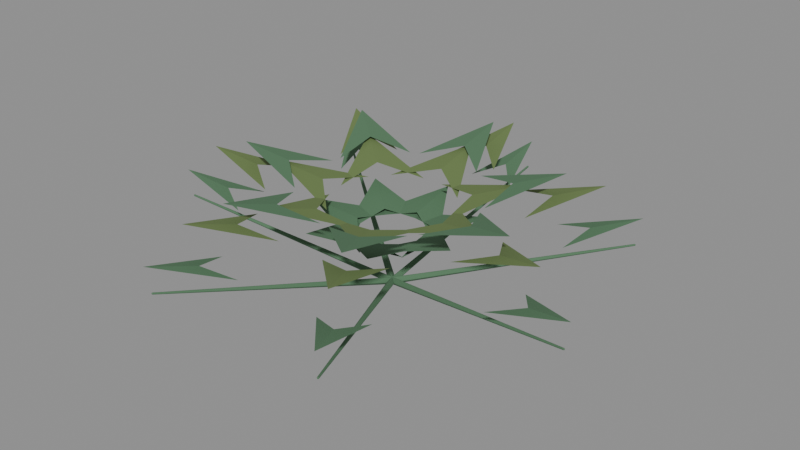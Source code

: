 # Source: fern_sculpt.blend  (saved by Blender 5.2.44; exported with 4.5.12 LTS)
import bpy
from mathutils import Matrix  # noqa: F401  (used for matrix-valued properties, if any)

bpy.ops.wm.read_factory_settings(use_empty=True)
scene = bpy.context.scene
scene.name = 'Fort_World_fern.001'

# ---- materials (node trees are filled in below, after node groups)
mat_fortart2_pine_light_001 = bpy.data.materials.new('FortArt2_pine_light.001')
mat_fortart2_pine_light_001.diffuse_color = (0.0865, 0.1878, 0.0999, 1.0)
mat_fortart2_moss_001 = bpy.data.materials.new('FortArt2_moss.001')
mat_fortart2_moss_001.diffuse_color = (0.1384, 0.2051, 0.06848, 1.0)

# ---- material node trees
mat_fortart2_pine_light_001.use_nodes = True; mat_fortart2_pine_light_001.node_tree.nodes.clear()
_N = mat_fortart2_pine_light_001.node_tree.nodes; _L = mat_fortart2_pine_light_001.node_tree.links
n0 = _N.new('ShaderNodeBsdfPrincipled'); n0.name = 'Principled BSDF'; n0.location = (-200, 100)
n0.inputs[0].default_value = (0.0865, 0.1878, 0.0999, 1.0)
n0.inputs[1].default_value = 0.08
n0.inputs[2].default_value = 0.86
n0.inputs[10].default_value = 0.005
n1 = _N.new('ShaderNodeOutputMaterial'); n1.name = 'Material Output'; n1.location = (200, 100)
_L.new(n0.outputs[0], n1.inputs[0])
n1.is_active_output = True
mat_fortart2_moss_001.use_nodes = True; mat_fortart2_moss_001.node_tree.nodes.clear()
_N = mat_fortart2_moss_001.node_tree.nodes; _L = mat_fortart2_moss_001.node_tree.links
n0 = _N.new('ShaderNodeBsdfPrincipled'); n0.name = 'Principled BSDF'; n0.location = (-200, 100)
n0.inputs[0].default_value = (0.1384, 0.2051, 0.06848, 1.0)
n0.inputs[1].default_value = 0.08
n0.inputs[2].default_value = 0.86
n0.inputs[10].default_value = 0.005
n1 = _N.new('ShaderNodeOutputMaterial'); n1.name = 'Material Output'; n1.location = (200, 100)
_L.new(n0.outputs[0], n1.inputs[0])
n1.is_active_output = True

# ---- meshes
me_cone_579 = bpy.data.meshes.new('Cone.579')
me_cone_579.from_pydata([(0.0, 0.012, -0.3354), (0.0, 0.004, 0.3354), (0.012, 0.0, -0.3354), (0.004, 0.0, 0.3354), (0.0, -0.012, -0.3354), (0.0, -0.004, 0.3354), (-0.012, 0.0, -0.3354), (-0.004, 0.0, 0.3354)], [], [(0, 1, 3, 2), (2, 3, 5, 4), (3, 1, 7, 5), (4, 5, 7, 6), (6, 7, 1, 0), (0, 2, 4, 6)])
_uv = me_cone_579.uv_layers.new(name='UVMap')
_uv.uv.foreach_set('vector', [1.0, 0.5, 1.0, 1.0, 0.75, 1.0, 0.75, 0.5, 0.75, 0.5, 0.75, 1.0, 0.5, 1.0, 0.5, 0.5, 0.49, 0.25, 0.25, 0.49, 0.01, 0.25, 0.25, 0.01, 0.5, 0.5, 0.5, 1.0, 0.25, 1.0, 0.25, 0.5, 0.25, 0.5, 0.25, 1.0, 0.0, 1.0, 0.0, 0.5, 0.75, 0.49, 0.99, 0.25, 0.75, 0.01, 0.51, 0.25])
me_cone_579.materials.append(mat_fortart2_pine_light_001)
me_cone_579.update()
me_fernleaf_210 = bpy.data.meshes.new('FernLeaf.210')
me_fernleaf_210.from_pydata([(0.0, 0.1067, 0.23), (-0.1338, 0.02667, 0.205), (0.0, 0.2467, 0.26)], [], [(0, 1, 2)])
me_fernleaf_210.materials.append(mat_fortart2_pine_light_001)
me_fernleaf_210.update()
me_fernleaf_211 = bpy.data.meshes.new('FernLeaf.211')
me_fernleaf_211.from_pydata([(0.0, 0.1067, 0.23), (0.1338, 0.02667, 0.205), (0.0, 0.2467, 0.26)], [], [(0, 1, 2)])
me_fernleaf_211.materials.append(mat_fortart2_pine_light_001)
me_fernleaf_211.update()
me_fernleaf_212 = bpy.data.meshes.new('FernLeaf.212')
me_fernleaf_212.from_pydata([(0.0, 0.2133, 0.3252), (-0.1175, 0.1333, 0.3002), (0.0, 0.3533, 0.3552)], [], [(0, 1, 2)])
me_fernleaf_212.materials.append(mat_fortart2_moss_001)
me_fernleaf_212.update()
me_fernleaf_213 = bpy.data.meshes.new('FernLeaf.213')
me_fernleaf_213.from_pydata([(0.0, 0.2133, 0.3252), (0.1175, 0.1333, 0.3002), (0.0, 0.3533, 0.3552)], [], [(0, 1, 2)])
me_fernleaf_213.materials.append(mat_fortart2_moss_001)
me_fernleaf_213.update()
me_fernleaf_214 = bpy.data.meshes.new('FernLeaf.214')
me_fernleaf_214.from_pydata([(0.0, 0.32, 0.36), (-0.1013, 0.24, 0.335), (0.0, 0.46, 0.39)], [], [(0, 1, 2)])
me_fernleaf_214.materials.append(mat_fortart2_pine_light_001)
me_fernleaf_214.update()
me_fernleaf_215 = bpy.data.meshes.new('FernLeaf.215')
me_fernleaf_215.from_pydata([(0.0, 0.32, 0.36), (0.1013, 0.24, 0.335), (0.0, 0.46, 0.39)], [], [(0, 1, 2)])
me_fernleaf_215.materials.append(mat_fortart2_pine_light_001)
me_fernleaf_215.update()
me_fernleaf_216 = bpy.data.meshes.new('FernLeaf.216')
me_fernleaf_216.from_pydata([(0.0, 0.4267, 0.3252), (-0.085, 0.3467, 0.3002), (0.0, 0.5667, 0.3552)], [], [(0, 1, 2)])
me_fernleaf_216.materials.append(mat_fortart2_moss_001)
me_fernleaf_216.update()
me_fernleaf_217 = bpy.data.meshes.new('FernLeaf.217')
me_fernleaf_217.from_pydata([(0.0, 0.4267, 0.3252), (0.085, 0.3467, 0.3002), (0.0, 0.5667, 0.3552)], [], [(0, 1, 2)])
me_fernleaf_217.materials.append(mat_fortart2_moss_001)
me_fernleaf_217.update()
me_fernleaf_218 = bpy.data.meshes.new('FernLeaf.218')
me_fernleaf_218.from_pydata([(0.0, 0.5333, 0.23), (-0.06875, 0.4533, 0.205), (0.0, 0.6733, 0.26)], [], [(0, 1, 2)])
me_fernleaf_218.materials.append(mat_fortart2_pine_light_001)
me_fernleaf_218.update()
me_fernleaf_219 = bpy.data.meshes.new('FernLeaf.219')
me_fernleaf_219.from_pydata([(0.0, 0.5333, 0.23), (0.06875, 0.4533, 0.205), (0.0, 0.6733, 0.26)], [], [(0, 1, 2)])
me_fernleaf_219.materials.append(mat_fortart2_pine_light_001)
me_fernleaf_219.update()
me_cone_580 = bpy.data.meshes.new('Cone.580')
me_cone_580.from_pydata([(0.0, 0.012, -0.3354), (0.0, 0.004, 0.3354), (0.012, 0.0, -0.3354), (0.004, 0.0, 0.3354), (0.0, -0.012, -0.3354), (0.0, -0.004, 0.3354), (-0.012, 0.0, -0.3354), (-0.004, 0.0, 0.3354)], [], [(0, 1, 3, 2), (2, 3, 5, 4), (3, 1, 7, 5), (4, 5, 7, 6), (6, 7, 1, 0), (0, 2, 4, 6)])
_uv = me_cone_580.uv_layers.new(name='UVMap')
_uv.uv.foreach_set('vector', [1.0, 0.5, 1.0, 1.0, 0.75, 1.0, 0.75, 0.5, 0.75, 0.5, 0.75, 1.0, 0.5, 1.0, 0.5, 0.5, 0.49, 0.25, 0.25, 0.49, 0.01, 0.25, 0.25, 0.01, 0.5, 0.5, 0.5, 1.0, 0.25, 1.0, 0.25, 0.5, 0.25, 0.5, 0.25, 1.0, 0.0, 1.0, 0.0, 0.5, 0.75, 0.49, 0.99, 0.25, 0.75, 0.01, 0.51, 0.25])
me_cone_580.materials.append(mat_fortart2_pine_light_001)
me_cone_580.update()
me_fernleaf_220 = bpy.data.meshes.new('FernLeaf.220')
me_fernleaf_220.from_pydata([(0.0834, 0.06651, 0.23), (-0.06254, 0.1212, 0.205), (0.1929, 0.1538, 0.26)], [], [(0, 1, 2)])
me_fernleaf_220.materials.append(mat_fortart2_pine_light_001)
me_fernleaf_220.update()
me_fernleaf_221 = bpy.data.meshes.new('FernLeaf.221')
me_fernleaf_221.from_pydata([(0.0834, 0.06651, 0.23), (0.1042, -0.08794, 0.205), (0.1929, 0.1538, 0.26)], [], [(0, 1, 2)])
me_fernleaf_221.materials.append(mat_fortart2_pine_light_001)
me_fernleaf_221.update()
me_fernleaf_222 = bpy.data.meshes.new('FernLeaf.222')
me_fernleaf_222.from_pydata([(0.1668, 0.133, 0.3252), (0.03098, 0.175, 0.3002), (0.2762, 0.2203, 0.3552)], [], [(0, 1, 2)])
me_fernleaf_222.materials.append(mat_fortart2_moss_001)
me_fernleaf_222.update()
me_fernleaf_223 = bpy.data.meshes.new('FernLeaf.223')
me_fernleaf_223.from_pydata([(0.1668, 0.133, 0.3252), (0.1775, -0.008733, 0.3002), (0.2762, 0.2203, 0.3552)], [], [(0, 1, 2)])
me_fernleaf_223.materials.append(mat_fortart2_moss_001)
me_fernleaf_223.update()
me_fernleaf_224 = bpy.data.meshes.new('FernLeaf.224')
me_fernleaf_224.from_pydata([(0.2502, 0.1995, 0.36), (0.1245, 0.2288, 0.335), (0.3596, 0.2868, 0.39)], [], [(0, 1, 2)])
me_fernleaf_224.materials.append(mat_fortart2_pine_light_001)
me_fernleaf_224.update()
me_fernleaf_225 = bpy.data.meshes.new('FernLeaf.225')
me_fernleaf_225.from_pydata([(0.2502, 0.1995, 0.36), (0.2508, 0.07048, 0.335), (0.3596, 0.2868, 0.39)], [], [(0, 1, 2)])
me_fernleaf_225.materials.append(mat_fortart2_pine_light_001)
me_fernleaf_225.update()
me_fernleaf_226 = bpy.data.meshes.new('FernLeaf.226')
me_fernleaf_226.from_pydata([(0.3336, 0.266, 0.3252), (0.218, 0.2826, 0.3002), (0.443, 0.3533, 0.3552)], [], [(0, 1, 2)])
me_fernleaf_226.materials.append(mat_fortart2_moss_001)
me_fernleaf_226.update()
me_fernleaf_227 = bpy.data.meshes.new('FernLeaf.227')
me_fernleaf_227.from_pydata([(0.3336, 0.266, 0.3252), (0.324, 0.1497, 0.3002), (0.443, 0.3533, 0.3552)], [], [(0, 1, 2)])
me_fernleaf_227.materials.append(mat_fortart2_moss_001)
me_fernleaf_227.update()
me_fernleaf_228 = bpy.data.meshes.new('FernLeaf.228')
me_fernleaf_228.from_pydata([(0.417, 0.3325, 0.23), (0.3116, 0.3364, 0.205), (0.5264, 0.4198, 0.26)], [], [(0, 1, 2)])
me_fernleaf_228.materials.append(mat_fortart2_pine_light_001)
me_fernleaf_228.update()
me_fernleaf_229 = bpy.data.meshes.new('FernLeaf.229')
me_fernleaf_229.from_pydata([(0.417, 0.3325, 0.23), (0.3973, 0.2289, 0.205), (0.5264, 0.4198, 0.26)], [], [(0, 1, 2)])
me_fernleaf_229.materials.append(mat_fortart2_pine_light_001)
me_fernleaf_229.update()
me_cone_581 = bpy.data.meshes.new('Cone.581')
me_cone_581.from_pydata([(0.0, 0.012, -0.3354), (0.0, 0.004, 0.3354), (0.012, 0.0, -0.3354), (0.004, 0.0, 0.3354), (0.0, -0.012, -0.3354), (0.0, -0.004, 0.3354), (-0.012, 0.0, -0.3354), (-0.004, 0.0, 0.3354)], [], [(0, 1, 3, 2), (2, 3, 5, 4), (3, 1, 7, 5), (4, 5, 7, 6), (6, 7, 1, 0), (0, 2, 4, 6)])
_uv = me_cone_581.uv_layers.new(name='UVMap')
_uv.uv.foreach_set('vector', [1.0, 0.5, 1.0, 1.0, 0.75, 1.0, 0.75, 0.5, 0.75, 0.5, 0.75, 1.0, 0.5, 1.0, 0.5, 0.5, 0.49, 0.25, 0.25, 0.49, 0.01, 0.25, 0.25, 0.01, 0.5, 0.5, 0.5, 1.0, 0.25, 1.0, 0.25, 0.5, 0.25, 0.5, 0.25, 1.0, 0.0, 1.0, 0.0, 0.5, 0.75, 0.49, 0.99, 0.25, 0.75, 0.01, 0.51, 0.25])
me_cone_581.materials.append(mat_fortart2_pine_light_001)
me_cone_581.update()
me_fernleaf_230 = bpy.data.meshes.new('FernLeaf.230')
me_fernleaf_230.from_pydata([(0.104, -0.02374, 0.23), (0.05576, 0.1245, 0.205), (0.2405, -0.05489, 0.26)], [], [(0, 1, 2)])
me_fernleaf_230.materials.append(mat_fortart2_pine_light_001)
me_fernleaf_230.update()
me_fernleaf_231 = bpy.data.meshes.new('FernLeaf.231')
me_fernleaf_231.from_pydata([(0.104, -0.02374, 0.23), (-0.003764, -0.1363, 0.205), (0.2405, -0.05489, 0.26)], [], [(0, 1, 2)])
me_fernleaf_231.materials.append(mat_fortart2_pine_light_001)
me_fernleaf_231.update()
me_fernleaf_232 = bpy.data.meshes.new('FernLeaf.232')
me_fernleaf_232.from_pydata([(0.208, -0.04747, 0.3252), (0.1561, 0.08488, 0.3002), (0.3445, -0.07862, 0.3552)], [], [(0, 1, 2)])
me_fernleaf_232.materials.append(mat_fortart2_moss_001)
me_fernleaf_232.update()
me_fernleaf_233 = bpy.data.meshes.new('FernLeaf.233')
me_fernleaf_233.from_pydata([(0.208, -0.04747, 0.3252), (0.1038, -0.1442, 0.3002), (0.3445, -0.07862, 0.3552)], [], [(0, 1, 2)])
me_fernleaf_233.materials.append(mat_fortart2_moss_001)
me_fernleaf_233.update()
me_fernleaf_234 = bpy.data.meshes.new('FernLeaf.234')
me_fernleaf_234.from_pydata([(0.312, -0.07121, 0.36), (0.2565, 0.04531, 0.335), (0.4485, -0.1024, 0.39)], [], [(0, 1, 2)])
me_fernleaf_234.materials.append(mat_fortart2_pine_light_001)
me_fernleaf_234.update()
me_fernleaf_235 = bpy.data.meshes.new('FernLeaf.235')
me_fernleaf_235.from_pydata([(0.312, -0.07121, 0.36), (0.2115, -0.1521, 0.335), (0.4485, -0.1024, 0.39)], [], [(0, 1, 2)])
me_fernleaf_235.materials.append(mat_fortart2_pine_light_001)
me_fernleaf_235.update()
me_fernleaf_236 = bpy.data.meshes.new('FernLeaf.236')
me_fernleaf_236.from_pydata([(0.416, -0.09494, 0.3252), (0.3569, 0.005728, 0.3002), (0.5525, -0.1261, 0.3552)], [], [(0, 1, 2)])
me_fernleaf_236.materials.append(mat_fortart2_moss_001)
me_fernleaf_236.update()
me_fernleaf_237 = bpy.data.meshes.new('FernLeaf.237')
me_fernleaf_237.from_pydata([(0.416, -0.09494, 0.3252), (0.3191, -0.16, 0.3002), (0.5525, -0.1261, 0.3552)], [], [(0, 1, 2)])
me_fernleaf_237.materials.append(mat_fortart2_moss_001)
me_fernleaf_237.update()
me_fernleaf_238 = bpy.data.meshes.new('FernLeaf.238')
me_fernleaf_238.from_pydata([(0.52, -0.1187, 0.23), (0.4573, -0.03385, 0.205), (0.6565, -0.1498, 0.26)], [], [(0, 1, 2)])
me_fernleaf_238.materials.append(mat_fortart2_pine_light_001)
me_fernleaf_238.update()
me_fernleaf_239 = bpy.data.meshes.new('FernLeaf.239')
me_fernleaf_239.from_pydata([(0.52, -0.1187, 0.23), (0.4267, -0.1679, 0.205), (0.6565, -0.1498, 0.26)], [], [(0, 1, 2)])
me_fernleaf_239.materials.append(mat_fortart2_pine_light_001)
me_fernleaf_239.update()
me_cone_582 = bpy.data.meshes.new('Cone.582')
me_cone_582.from_pydata([(0.0, 0.012, -0.3354), (0.0, 0.004, 0.3354), (0.012, 0.0, -0.3354), (0.004, 0.0, 0.3354), (0.0, -0.012, -0.3354), (0.0, -0.004, 0.3354), (-0.012, 0.0, -0.3354), (-0.004, 0.0, 0.3354)], [], [(0, 1, 3, 2), (2, 3, 5, 4), (3, 1, 7, 5), (4, 5, 7, 6), (6, 7, 1, 0), (0, 2, 4, 6)])
_uv = me_cone_582.uv_layers.new(name='UVMap')
_uv.uv.foreach_set('vector', [1.0, 0.5, 1.0, 1.0, 0.75, 1.0, 0.75, 0.5, 0.75, 0.5, 0.75, 1.0, 0.5, 1.0, 0.5, 0.5, 0.49, 0.25, 0.25, 0.49, 0.01, 0.25, 0.25, 0.01, 0.5, 0.5, 0.5, 1.0, 0.25, 1.0, 0.25, 0.5, 0.25, 0.5, 0.25, 1.0, 0.0, 1.0, 0.0, 0.5, 0.75, 0.49, 0.99, 0.25, 0.75, 0.01, 0.51, 0.25])
me_cone_582.materials.append(mat_fortart2_pine_light_001)
me_cone_582.update()
me_fernleaf_240 = bpy.data.meshes.new('FernLeaf.240')
me_fernleaf_240.from_pydata([(0.04628, -0.0961, 0.23), (0.1321, 0.03401, 0.205), (0.107, -0.2222, 0.26)], [], [(0, 1, 2)])
me_fernleaf_240.materials.append(mat_fortart2_pine_light_001)
me_fernleaf_240.update()
me_fernleaf_241 = bpy.data.meshes.new('FernLeaf.241')
me_fernleaf_241.from_pydata([(0.04628, -0.0961, 0.23), (-0.1089, -0.08206, 0.205), (0.107, -0.2222, 0.26)], [], [(0, 1, 2)])
me_fernleaf_241.materials.append(mat_fortart2_pine_light_001)
me_fernleaf_241.update()
me_fernleaf_242 = bpy.data.meshes.new('FernLeaf.242')
me_fernleaf_242.from_pydata([(0.09256, -0.1922, 0.3252), (0.1637, -0.06915, 0.3002), (0.1533, -0.3183, 0.3552)], [], [(0, 1, 2)])
me_fernleaf_242.materials.append(mat_fortart2_moss_001)
me_fernleaf_242.update()
me_fernleaf_243 = bpy.data.meshes.new('FernLeaf.243')
me_fernleaf_243.from_pydata([(0.09256, -0.1922, 0.3252), (-0.04801, -0.1711, 0.3002), (0.1533, -0.3183, 0.3552)], [], [(0, 1, 2)])
me_fernleaf_243.materials.append(mat_fortart2_moss_001)
me_fernleaf_243.update()
me_fernleaf_244 = bpy.data.meshes.new('FernLeaf.244')
me_fernleaf_244.from_pydata([(0.1388, -0.2883, 0.36), (0.1954, -0.1723, 0.335), (0.1996, -0.4144, 0.39)], [], [(0, 1, 2)])
me_fernleaf_244.materials.append(mat_fortart2_pine_light_001)
me_fernleaf_244.update()
me_fernleaf_245 = bpy.data.meshes.new('FernLeaf.245')
me_fernleaf_245.from_pydata([(0.1388, -0.2883, 0.36), (0.01291, -0.2602, 0.335), (0.1996, -0.4144, 0.39)], [], [(0, 1, 2)])
me_fernleaf_245.materials.append(mat_fortart2_pine_light_001)
me_fernleaf_245.update()
me_fernleaf_246 = bpy.data.meshes.new('FernLeaf.246')
me_fernleaf_246.from_pydata([(0.1851, -0.3844, 0.3252), (0.227, -0.2755, 0.3002), (0.2459, -0.5105, 0.3552)], [], [(0, 1, 2)])
me_fernleaf_246.materials.append(mat_fortart2_moss_001)
me_fernleaf_246.update()
me_fernleaf_247 = bpy.data.meshes.new('FernLeaf.247')
me_fernleaf_247.from_pydata([(0.1851, -0.3844, 0.3252), (0.07383, -0.3492, 0.3002), (0.2459, -0.5105, 0.3552)], [], [(0, 1, 2)])
me_fernleaf_247.materials.append(mat_fortart2_moss_001)
me_fernleaf_247.update()
me_fernleaf_248 = bpy.data.meshes.new('FernLeaf.248')
me_fernleaf_248.from_pydata([(0.2314, -0.4805, 0.23), (0.2586, -0.3786, 0.205), (0.2921, -0.6067, 0.26)], [], [(0, 1, 2)])
me_fernleaf_248.materials.append(mat_fortart2_pine_light_001)
me_fernleaf_248.update()
me_fernleaf_249 = bpy.data.meshes.new('FernLeaf.249')
me_fernleaf_249.from_pydata([(0.2314, -0.4805, 0.23), (0.1348, -0.4383, 0.205), (0.2921, -0.6067, 0.26)], [], [(0, 1, 2)])
me_fernleaf_249.materials.append(mat_fortart2_pine_light_001)
me_fernleaf_249.update()
me_cone_583 = bpy.data.meshes.new('Cone.583')
me_cone_583.from_pydata([(0.0, 0.012, -0.3354), (0.0, 0.004, 0.3354), (0.012, 0.0, -0.3354), (0.004, 0.0, 0.3354), (0.0, -0.012, -0.3354), (0.0, -0.004, 0.3354), (-0.012, 0.0, -0.3354), (-0.004, 0.0, 0.3354)], [], [(0, 1, 3, 2), (2, 3, 5, 4), (3, 1, 7, 5), (4, 5, 7, 6), (6, 7, 1, 0), (0, 2, 4, 6)])
_uv = me_cone_583.uv_layers.new(name='UVMap')
_uv.uv.foreach_set('vector', [1.0, 0.5, 1.0, 1.0, 0.75, 1.0, 0.75, 0.5, 0.75, 0.5, 0.75, 1.0, 0.5, 1.0, 0.5, 0.5, 0.49, 0.25, 0.25, 0.49, 0.01, 0.25, 0.25, 0.01, 0.5, 0.5, 0.5, 1.0, 0.25, 1.0, 0.25, 0.5, 0.25, 0.5, 0.25, 1.0, 0.0, 1.0, 0.0, 0.5, 0.75, 0.49, 0.99, 0.25, 0.75, 0.01, 0.51, 0.25])
me_cone_583.materials.append(mat_fortart2_pine_light_001)
me_cone_583.update()
me_fernleaf_250 = bpy.data.meshes.new('FernLeaf.250')
me_fernleaf_250.from_pydata([(-0.04628, -0.0961, 0.23), (0.1089, -0.08206, 0.205), (-0.107, -0.2222, 0.26)], [], [(0, 1, 2)])
me_fernleaf_250.materials.append(mat_fortart2_pine_light_001)
me_fernleaf_250.update()
me_fernleaf_251 = bpy.data.meshes.new('FernLeaf.251')
me_fernleaf_251.from_pydata([(-0.04628, -0.0961, 0.23), (-0.1321, 0.03401, 0.205), (-0.107, -0.2222, 0.26)], [], [(0, 1, 2)])
me_fernleaf_251.materials.append(mat_fortart2_pine_light_001)
me_fernleaf_251.update()
me_fernleaf_252 = bpy.data.meshes.new('FernLeaf.252')
me_fernleaf_252.from_pydata([(-0.09256, -0.1922, 0.3252), (0.04801, -0.1711, 0.3002), (-0.1533, -0.3183, 0.3552)], [], [(0, 1, 2)])
me_fernleaf_252.materials.append(mat_fortart2_moss_001)
me_fernleaf_252.update()
me_fernleaf_253 = bpy.data.meshes.new('FernLeaf.253')
me_fernleaf_253.from_pydata([(-0.09256, -0.1922, 0.3252), (-0.1637, -0.06915, 0.3002), (-0.1533, -0.3183, 0.3552)], [], [(0, 1, 2)])
me_fernleaf_253.materials.append(mat_fortart2_moss_001)
me_fernleaf_253.update()
me_fernleaf_254 = bpy.data.meshes.new('FernLeaf.254')
me_fernleaf_254.from_pydata([(-0.1388, -0.2883, 0.36), (-0.01291, -0.2602, 0.335), (-0.1996, -0.4144, 0.39)], [], [(0, 1, 2)])
me_fernleaf_254.materials.append(mat_fortart2_pine_light_001)
me_fernleaf_254.update()
me_fernleaf_255 = bpy.data.meshes.new('FernLeaf.255')
me_fernleaf_255.from_pydata([(-0.1388, -0.2883, 0.36), (-0.1954, -0.1723, 0.335), (-0.1996, -0.4144, 0.39)], [], [(0, 1, 2)])
me_fernleaf_255.materials.append(mat_fortart2_pine_light_001)
me_fernleaf_255.update()
me_fernleaf_256 = bpy.data.meshes.new('FernLeaf.256')
me_fernleaf_256.from_pydata([(-0.1851, -0.3844, 0.3252), (-0.07383, -0.3492, 0.3002), (-0.2459, -0.5105, 0.3552)], [], [(0, 1, 2)])
me_fernleaf_256.materials.append(mat_fortart2_moss_001)
me_fernleaf_256.update()
me_fernleaf_257 = bpy.data.meshes.new('FernLeaf.257')
me_fernleaf_257.from_pydata([(-0.1851, -0.3844, 0.3252), (-0.227, -0.2755, 0.3002), (-0.2459, -0.5105, 0.3552)], [], [(0, 1, 2)])
me_fernleaf_257.materials.append(mat_fortart2_moss_001)
me_fernleaf_257.update()
me_fernleaf_258 = bpy.data.meshes.new('FernLeaf.258')
me_fernleaf_258.from_pydata([(-0.2314, -0.4805, 0.23), (-0.1348, -0.4383, 0.205), (-0.2921, -0.6067, 0.26)], [], [(0, 1, 2)])
me_fernleaf_258.materials.append(mat_fortart2_pine_light_001)
me_fernleaf_258.update()
me_fernleaf_259 = bpy.data.meshes.new('FernLeaf.259')
me_fernleaf_259.from_pydata([(-0.2314, -0.4805, 0.23), (-0.2586, -0.3786, 0.205), (-0.2921, -0.6067, 0.26)], [], [(0, 1, 2)])
me_fernleaf_259.materials.append(mat_fortart2_pine_light_001)
me_fernleaf_259.update()
me_cone_584 = bpy.data.meshes.new('Cone.584')
me_cone_584.from_pydata([(0.0, 0.012, -0.3354), (0.0, 0.004, 0.3354), (0.012, 0.0, -0.3354), (0.004, 0.0, 0.3354), (0.0, -0.012, -0.3354), (0.0, -0.004, 0.3354), (-0.012, 0.0, -0.3354), (-0.004, 0.0, 0.3354)], [], [(0, 1, 3, 2), (2, 3, 5, 4), (3, 1, 7, 5), (4, 5, 7, 6), (6, 7, 1, 0), (0, 2, 4, 6)])
_uv = me_cone_584.uv_layers.new(name='UVMap')
_uv.uv.foreach_set('vector', [1.0, 0.5, 1.0, 1.0, 0.75, 1.0, 0.75, 0.5, 0.75, 0.5, 0.75, 1.0, 0.5, 1.0, 0.5, 0.5, 0.49, 0.25, 0.25, 0.49, 0.01, 0.25, 0.25, 0.01, 0.5, 0.5, 0.5, 1.0, 0.25, 1.0, 0.25, 0.5, 0.25, 0.5, 0.25, 1.0, 0.0, 1.0, 0.0, 0.5, 0.75, 0.49, 0.99, 0.25, 0.75, 0.01, 0.51, 0.25])
me_cone_584.materials.append(mat_fortart2_pine_light_001)
me_cone_584.update()
me_fernleaf_260 = bpy.data.meshes.new('FernLeaf.260')
me_fernleaf_260.from_pydata([(-0.104, -0.02374, 0.23), (0.003764, -0.1363, 0.205), (-0.2405, -0.05489, 0.26)], [], [(0, 1, 2)])
me_fernleaf_260.materials.append(mat_fortart2_pine_light_001)
me_fernleaf_260.update()
me_fernleaf_261 = bpy.data.meshes.new('FernLeaf.261')
me_fernleaf_261.from_pydata([(-0.104, -0.02374, 0.23), (-0.05576, 0.1245, 0.205), (-0.2405, -0.05489, 0.26)], [], [(0, 1, 2)])
me_fernleaf_261.materials.append(mat_fortart2_pine_light_001)
me_fernleaf_261.update()
me_fernleaf_262 = bpy.data.meshes.new('FernLeaf.262')
me_fernleaf_262.from_pydata([(-0.208, -0.04747, 0.3252), (-0.1038, -0.1442, 0.3002), (-0.3445, -0.07862, 0.3552)], [], [(0, 1, 2)])
me_fernleaf_262.materials.append(mat_fortart2_moss_001)
me_fernleaf_262.update()
me_fernleaf_263 = bpy.data.meshes.new('FernLeaf.263')
me_fernleaf_263.from_pydata([(-0.208, -0.04747, 0.3252), (-0.1561, 0.08488, 0.3002), (-0.3445, -0.07862, 0.3552)], [], [(0, 1, 2)])
me_fernleaf_263.materials.append(mat_fortart2_moss_001)
me_fernleaf_263.update()
me_fernleaf_264 = bpy.data.meshes.new('FernLeaf.264')
me_fernleaf_264.from_pydata([(-0.312, -0.07121, 0.36), (-0.2115, -0.1521, 0.335), (-0.4485, -0.1024, 0.39)], [], [(0, 1, 2)])
me_fernleaf_264.materials.append(mat_fortart2_pine_light_001)
me_fernleaf_264.update()
me_fernleaf_265 = bpy.data.meshes.new('FernLeaf.265')
me_fernleaf_265.from_pydata([(-0.312, -0.07121, 0.36), (-0.2565, 0.04531, 0.335), (-0.4485, -0.1024, 0.39)], [], [(0, 1, 2)])
me_fernleaf_265.materials.append(mat_fortart2_pine_light_001)
me_fernleaf_265.update()
me_fernleaf_266 = bpy.data.meshes.new('FernLeaf.266')
me_fernleaf_266.from_pydata([(-0.416, -0.09494, 0.3252), (-0.3191, -0.16, 0.3002), (-0.5525, -0.1261, 0.3552)], [], [(0, 1, 2)])
me_fernleaf_266.materials.append(mat_fortart2_moss_001)
me_fernleaf_266.update()
me_fernleaf_267 = bpy.data.meshes.new('FernLeaf.267')
me_fernleaf_267.from_pydata([(-0.416, -0.09494, 0.3252), (-0.3569, 0.005728, 0.3002), (-0.5525, -0.1261, 0.3552)], [], [(0, 1, 2)])
me_fernleaf_267.materials.append(mat_fortart2_moss_001)
me_fernleaf_267.update()
me_fernleaf_268 = bpy.data.meshes.new('FernLeaf.268')
me_fernleaf_268.from_pydata([(-0.52, -0.1187, 0.23), (-0.4267, -0.1679, 0.205), (-0.6565, -0.1498, 0.26)], [], [(0, 1, 2)])
me_fernleaf_268.materials.append(mat_fortart2_pine_light_001)
me_fernleaf_268.update()
me_fernleaf_269 = bpy.data.meshes.new('FernLeaf.269')
me_fernleaf_269.from_pydata([(-0.52, -0.1187, 0.23), (-0.4573, -0.03385, 0.205), (-0.6565, -0.1498, 0.26)], [], [(0, 1, 2)])
me_fernleaf_269.materials.append(mat_fortart2_pine_light_001)
me_fernleaf_269.update()
me_cone_585 = bpy.data.meshes.new('Cone.585')
me_cone_585.from_pydata([(0.0, 0.012, -0.3354), (0.0, 0.004, 0.3354), (0.012, 0.0, -0.3354), (0.004, 0.0, 0.3354), (0.0, -0.012, -0.3354), (0.0, -0.004, 0.3354), (-0.012, 0.0, -0.3354), (-0.004, 0.0, 0.3354)], [], [(0, 1, 3, 2), (2, 3, 5, 4), (3, 1, 7, 5), (4, 5, 7, 6), (6, 7, 1, 0), (0, 2, 4, 6)])
_uv = me_cone_585.uv_layers.new(name='UVMap')
_uv.uv.foreach_set('vector', [1.0, 0.5, 1.0, 1.0, 0.75, 1.0, 0.75, 0.5, 0.75, 0.5, 0.75, 1.0, 0.5, 1.0, 0.5, 0.5, 0.49, 0.25, 0.25, 0.49, 0.01, 0.25, 0.25, 0.01, 0.5, 0.5, 0.5, 1.0, 0.25, 1.0, 0.25, 0.5, 0.25, 0.5, 0.25, 1.0, 0.0, 1.0, 0.0, 0.5, 0.75, 0.49, 0.99, 0.25, 0.75, 0.01, 0.51, 0.25])
me_cone_585.materials.append(mat_fortart2_pine_light_001)
me_cone_585.update()
me_fernleaf_270 = bpy.data.meshes.new('FernLeaf.270')
me_fernleaf_270.from_pydata([(-0.0834, 0.06651, 0.23), (-0.1042, -0.08794, 0.205), (-0.1929, 0.1538, 0.26)], [], [(0, 1, 2)])
me_fernleaf_270.materials.append(mat_fortart2_pine_light_001)
me_fernleaf_270.update()
me_fernleaf_271 = bpy.data.meshes.new('FernLeaf.271')
me_fernleaf_271.from_pydata([(-0.0834, 0.06651, 0.23), (0.06254, 0.1212, 0.205), (-0.1929, 0.1538, 0.26)], [], [(0, 1, 2)])
me_fernleaf_271.materials.append(mat_fortart2_pine_light_001)
me_fernleaf_271.update()
me_fernleaf_272 = bpy.data.meshes.new('FernLeaf.272')
me_fernleaf_272.from_pydata([(-0.1668, 0.133, 0.3252), (-0.1775, -0.008733, 0.3002), (-0.2762, 0.2203, 0.3552)], [], [(0, 1, 2)])
me_fernleaf_272.materials.append(mat_fortart2_moss_001)
me_fernleaf_272.update()
me_fernleaf_273 = bpy.data.meshes.new('FernLeaf.273')
me_fernleaf_273.from_pydata([(-0.1668, 0.133, 0.3252), (-0.03098, 0.175, 0.3002), (-0.2762, 0.2203, 0.3552)], [], [(0, 1, 2)])
me_fernleaf_273.materials.append(mat_fortart2_moss_001)
me_fernleaf_273.update()
me_fernleaf_274 = bpy.data.meshes.new('FernLeaf.274')
me_fernleaf_274.from_pydata([(-0.2502, 0.1995, 0.36), (-0.2508, 0.07048, 0.335), (-0.3596, 0.2868, 0.39)], [], [(0, 1, 2)])
me_fernleaf_274.materials.append(mat_fortart2_pine_light_001)
me_fernleaf_274.update()
me_fernleaf_275 = bpy.data.meshes.new('FernLeaf.275')
me_fernleaf_275.from_pydata([(-0.2502, 0.1995, 0.36), (-0.1245, 0.2288, 0.335), (-0.3596, 0.2868, 0.39)], [], [(0, 1, 2)])
me_fernleaf_275.materials.append(mat_fortart2_pine_light_001)
me_fernleaf_275.update()
me_fernleaf_276 = bpy.data.meshes.new('FernLeaf.276')
me_fernleaf_276.from_pydata([(-0.3336, 0.266, 0.3252), (-0.324, 0.1497, 0.3002), (-0.443, 0.3533, 0.3552)], [], [(0, 1, 2)])
me_fernleaf_276.materials.append(mat_fortart2_moss_001)
me_fernleaf_276.update()
me_fernleaf_277 = bpy.data.meshes.new('FernLeaf.277')
me_fernleaf_277.from_pydata([(-0.3336, 0.266, 0.3252), (-0.218, 0.2826, 0.3002), (-0.443, 0.3533, 0.3552)], [], [(0, 1, 2)])
me_fernleaf_277.materials.append(mat_fortart2_moss_001)
me_fernleaf_277.update()
me_fernleaf_278 = bpy.data.meshes.new('FernLeaf.278')
me_fernleaf_278.from_pydata([(-0.417, 0.3325, 0.23), (-0.3973, 0.2289, 0.205), (-0.5264, 0.4198, 0.26)], [], [(0, 1, 2)])
me_fernleaf_278.materials.append(mat_fortart2_pine_light_001)
me_fernleaf_278.update()
me_fernleaf_279 = bpy.data.meshes.new('FernLeaf.279')
me_fernleaf_279.from_pydata([(-0.417, 0.3325, 0.23), (-0.3116, 0.3364, 0.205), (-0.5264, 0.4198, 0.26)], [], [(0, 1, 2)])
me_fernleaf_279.materials.append(mat_fortart2_pine_light_001)
me_fernleaf_279.update()

# ---- objects
ob_fern_001 = bpy.data.objects.new('fern.001', None)
ob_frondstem_001 = bpy.data.objects.new('FrondStem.001', me_cone_579)
ob_fernleaf = bpy.data.objects.new('FernLeaf', me_fernleaf_210)
ob_fernleaf_001 = bpy.data.objects.new('FernLeaf.001', me_fernleaf_211)
ob_fernleaf_003 = bpy.data.objects.new('FernLeaf.003', me_fernleaf_212)
ob_fernleaf_004 = bpy.data.objects.new('FernLeaf.004', me_fernleaf_213)
ob_fernleaf_005 = bpy.data.objects.new('FernLeaf.005', me_fernleaf_214)
ob_fernleaf_006 = bpy.data.objects.new('FernLeaf.006', me_fernleaf_215)
ob_fernleaf_007 = bpy.data.objects.new('FernLeaf.007', me_fernleaf_216)
ob_fernleaf_008 = bpy.data.objects.new('FernLeaf.008', me_fernleaf_217)
ob_fernleaf_009 = bpy.data.objects.new('FernLeaf.009', me_fernleaf_218)
ob_fernleaf_010 = bpy.data.objects.new('FernLeaf.010', me_fernleaf_219)
ob_frondstem_002 = bpy.data.objects.new('FrondStem.002', me_cone_580)
ob_fernleaf_011 = bpy.data.objects.new('FernLeaf.011', me_fernleaf_220)
ob_fernleaf_012 = bpy.data.objects.new('FernLeaf.012', me_fernleaf_221)
ob_fernleaf_013 = bpy.data.objects.new('FernLeaf.013', me_fernleaf_222)
ob_fernleaf_014 = bpy.data.objects.new('FernLeaf.014', me_fernleaf_223)
ob_fernleaf_015 = bpy.data.objects.new('FernLeaf.015', me_fernleaf_224)
ob_fernleaf_016 = bpy.data.objects.new('FernLeaf.016', me_fernleaf_225)
ob_fernleaf_017 = bpy.data.objects.new('FernLeaf.017', me_fernleaf_226)
ob_fernleaf_018 = bpy.data.objects.new('FernLeaf.018', me_fernleaf_227)
ob_fernleaf_019 = bpy.data.objects.new('FernLeaf.019', me_fernleaf_228)
ob_fernleaf_020 = bpy.data.objects.new('FernLeaf.020', me_fernleaf_229)
ob_frondstem_003 = bpy.data.objects.new('FrondStem.003', me_cone_581)
ob_fernleaf_021 = bpy.data.objects.new('FernLeaf.021', me_fernleaf_230)
ob_fernleaf_022 = bpy.data.objects.new('FernLeaf.022', me_fernleaf_231)
ob_fernleaf_023 = bpy.data.objects.new('FernLeaf.023', me_fernleaf_232)
ob_fernleaf_024 = bpy.data.objects.new('FernLeaf.024', me_fernleaf_233)
ob_fernleaf_025 = bpy.data.objects.new('FernLeaf.025', me_fernleaf_234)
ob_fernleaf_026 = bpy.data.objects.new('FernLeaf.026', me_fernleaf_235)
ob_fernleaf_027 = bpy.data.objects.new('FernLeaf.027', me_fernleaf_236)
ob_fernleaf_028 = bpy.data.objects.new('FernLeaf.028', me_fernleaf_237)
ob_fernleaf_029 = bpy.data.objects.new('FernLeaf.029', me_fernleaf_238)
ob_fernleaf_030 = bpy.data.objects.new('FernLeaf.030', me_fernleaf_239)
ob_frondstem_004 = bpy.data.objects.new('FrondStem.004', me_cone_582)
ob_fernleaf_031 = bpy.data.objects.new('FernLeaf.031', me_fernleaf_240)
ob_fernleaf_032 = bpy.data.objects.new('FernLeaf.032', me_fernleaf_241)
ob_fernleaf_033 = bpy.data.objects.new('FernLeaf.033', me_fernleaf_242)
ob_fernleaf_034 = bpy.data.objects.new('FernLeaf.034', me_fernleaf_243)
ob_fernleaf_035 = bpy.data.objects.new('FernLeaf.035', me_fernleaf_244)
ob_fernleaf_036 = bpy.data.objects.new('FernLeaf.036', me_fernleaf_245)
ob_fernleaf_037 = bpy.data.objects.new('FernLeaf.037', me_fernleaf_246)
ob_fernleaf_038 = bpy.data.objects.new('FernLeaf.038', me_fernleaf_247)
ob_fernleaf_039 = bpy.data.objects.new('FernLeaf.039', me_fernleaf_248)
ob_fernleaf_040 = bpy.data.objects.new('FernLeaf.040', me_fernleaf_249)
ob_frondstem_005 = bpy.data.objects.new('FrondStem.005', me_cone_583)
ob_fernleaf_041 = bpy.data.objects.new('FernLeaf.041', me_fernleaf_250)
ob_fernleaf_042 = bpy.data.objects.new('FernLeaf.042', me_fernleaf_251)
ob_fernleaf_043 = bpy.data.objects.new('FernLeaf.043', me_fernleaf_252)
ob_fernleaf_044 = bpy.data.objects.new('FernLeaf.044', me_fernleaf_253)
ob_fernleaf_045 = bpy.data.objects.new('FernLeaf.045', me_fernleaf_254)
ob_fernleaf_046 = bpy.data.objects.new('FernLeaf.046', me_fernleaf_255)
ob_fernleaf_047 = bpy.data.objects.new('FernLeaf.047', me_fernleaf_256)
ob_fernleaf_048 = bpy.data.objects.new('FernLeaf.048', me_fernleaf_257)
ob_fernleaf_049 = bpy.data.objects.new('FernLeaf.049', me_fernleaf_258)
ob_fernleaf_050 = bpy.data.objects.new('FernLeaf.050', me_fernleaf_259)
ob_frondstem_006 = bpy.data.objects.new('FrondStem.006', me_cone_584)
ob_fernleaf_051 = bpy.data.objects.new('FernLeaf.051', me_fernleaf_260)
ob_fernleaf_052 = bpy.data.objects.new('FernLeaf.052', me_fernleaf_261)
ob_fernleaf_053 = bpy.data.objects.new('FernLeaf.053', me_fernleaf_262)
ob_fernleaf_054 = bpy.data.objects.new('FernLeaf.054', me_fernleaf_263)
ob_fernleaf_055 = bpy.data.objects.new('FernLeaf.055', me_fernleaf_264)
ob_fernleaf_056 = bpy.data.objects.new('FernLeaf.056', me_fernleaf_265)
ob_fernleaf_057 = bpy.data.objects.new('FernLeaf.057', me_fernleaf_266)
ob_fernleaf_058 = bpy.data.objects.new('FernLeaf.058', me_fernleaf_267)
ob_fernleaf_059 = bpy.data.objects.new('FernLeaf.059', me_fernleaf_268)
ob_fernleaf_060 = bpy.data.objects.new('FernLeaf.060', me_fernleaf_269)
ob_frondstem_007 = bpy.data.objects.new('FrondStem.007', me_cone_585)
ob_fernleaf_061 = bpy.data.objects.new('FernLeaf.061', me_fernleaf_270)
ob_fernleaf_062 = bpy.data.objects.new('FernLeaf.062', me_fernleaf_271)
ob_fernleaf_063 = bpy.data.objects.new('FernLeaf.063', me_fernleaf_272)
ob_fernleaf_064 = bpy.data.objects.new('FernLeaf.064', me_fernleaf_273)
ob_fernleaf_065 = bpy.data.objects.new('FernLeaf.065', me_fernleaf_274)
ob_fernleaf_066 = bpy.data.objects.new('FernLeaf.066', me_fernleaf_275)
ob_fernleaf_067 = bpy.data.objects.new('FernLeaf.067', me_fernleaf_276)
ob_fernleaf_068 = bpy.data.objects.new('FernLeaf.068', me_fernleaf_277)
ob_fernleaf_069 = bpy.data.objects.new('FernLeaf.069', me_fernleaf_278)
ob_fernleaf_070 = bpy.data.objects.new('FernLeaf.070', me_fernleaf_279)

# ---- transforms, parenting, visibility, modifiers, constraints
ob_fern_001.location = (0.0, 0.0, 0.0)
ob_frondstem_001.parent = ob_fern_001
ob_frondstem_001.location = (0.0, 0.33, 0.12)
ob_frondstem_001.rotation_euler = (1.391, -8.601e-08, -3.142)
_m = ob_frondstem_001.modifiers.new('Hand softened edges', 'BEVEL')
_m.width = 0.025
_m.width_pct = 0.025
_m.segments = 2
_m.angle_limit = 0.6109
ob_fernleaf.parent = ob_fern_001
ob_fernleaf.location = (0.0, 0.0, 0.0)
_m = ob_fernleaf.modifiers.new('Hand softened edges', 'BEVEL')
_m.width = 0.025
_m.width_pct = 0.025
_m.segments = 2
_m.angle_limit = 0.6109
ob_fernleaf_001.parent = ob_fern_001
ob_fernleaf_001.location = (0.0, 0.0, 0.0)
_m = ob_fernleaf_001.modifiers.new('Hand softened edges', 'BEVEL')
_m.width = 0.025
_m.width_pct = 0.025
_m.segments = 2
_m.angle_limit = 0.6109
ob_fernleaf_003.parent = ob_fern_001
ob_fernleaf_003.location = (0.0, 0.0, 0.0)
_m = ob_fernleaf_003.modifiers.new('Hand softened edges', 'BEVEL')
_m.width = 0.025
_m.width_pct = 0.025
_m.segments = 2
_m.angle_limit = 0.6109
ob_fernleaf_004.parent = ob_fern_001
ob_fernleaf_004.location = (0.0, 0.0, 0.0)
_m = ob_fernleaf_004.modifiers.new('Hand softened edges', 'BEVEL')
_m.width = 0.025
_m.width_pct = 0.025
_m.segments = 2
_m.angle_limit = 0.6109
ob_fernleaf_005.parent = ob_fern_001
ob_fernleaf_005.location = (0.0, 0.0, 0.0)
_m = ob_fernleaf_005.modifiers.new('Hand softened edges', 'BEVEL')
_m.width = 0.025
_m.width_pct = 0.025
_m.segments = 2
_m.angle_limit = 0.6109
ob_fernleaf_006.parent = ob_fern_001
ob_fernleaf_006.location = (0.0, 0.0, 0.0)
_m = ob_fernleaf_006.modifiers.new('Hand softened edges', 'BEVEL')
_m.width = 0.025
_m.width_pct = 0.025
_m.segments = 2
_m.angle_limit = 0.6109
ob_fernleaf_007.parent = ob_fern_001
ob_fernleaf_007.location = (0.0, 0.0, 0.0)
_m = ob_fernleaf_007.modifiers.new('Hand softened edges', 'BEVEL')
_m.width = 0.025
_m.width_pct = 0.025
_m.segments = 2
_m.angle_limit = 0.6109
ob_fernleaf_008.parent = ob_fern_001
ob_fernleaf_008.location = (0.0, 0.0, 0.0)
_m = ob_fernleaf_008.modifiers.new('Hand softened edges', 'BEVEL')
_m.width = 0.025
_m.width_pct = 0.025
_m.segments = 2
_m.angle_limit = 0.6109
ob_fernleaf_009.parent = ob_fern_001
ob_fernleaf_009.location = (0.0, 0.0, 0.0)
_m = ob_fernleaf_009.modifiers.new('Hand softened edges', 'BEVEL')
_m.width = 0.025
_m.width_pct = 0.025
_m.segments = 2
_m.angle_limit = 0.6109
ob_fernleaf_010.parent = ob_fern_001
ob_fernleaf_010.location = (0.0, 0.0, 0.0)
_m = ob_fernleaf_010.modifiers.new('Hand softened edges', 'BEVEL')
_m.width = 0.025
_m.width_pct = 0.025
_m.segments = 2
_m.angle_limit = 0.6109
ob_frondstem_002.parent = ob_fern_001
ob_frondstem_002.location = (0.258, 0.2058, 0.12)
ob_frondstem_002.rotation_euler = (1.391, -1.604e-07, 2.244)
_m = ob_frondstem_002.modifiers.new('Hand softened edges', 'BEVEL')
_m.width = 0.025
_m.width_pct = 0.025
_m.segments = 2
_m.angle_limit = 0.6109
ob_fernleaf_011.parent = ob_fern_001
ob_fernleaf_011.location = (0.0, 0.0, 0.0)
_m = ob_fernleaf_011.modifiers.new('Hand softened edges', 'BEVEL')
_m.width = 0.025
_m.width_pct = 0.025
_m.segments = 2
_m.angle_limit = 0.6109
ob_fernleaf_012.parent = ob_fern_001
ob_fernleaf_012.location = (0.0, 0.0, 0.0)
_m = ob_fernleaf_012.modifiers.new('Hand softened edges', 'BEVEL')
_m.width = 0.025
_m.width_pct = 0.025
_m.segments = 2
_m.angle_limit = 0.6109
ob_fernleaf_013.parent = ob_fern_001
ob_fernleaf_013.location = (0.0, 0.0, 0.0)
_m = ob_fernleaf_013.modifiers.new('Hand softened edges', 'BEVEL')
_m.width = 0.025
_m.width_pct = 0.025
_m.segments = 2
_m.angle_limit = 0.6109
ob_fernleaf_014.parent = ob_fern_001
ob_fernleaf_014.location = (0.0, 0.0, 0.0)
_m = ob_fernleaf_014.modifiers.new('Hand softened edges', 'BEVEL')
_m.width = 0.025
_m.width_pct = 0.025
_m.segments = 2
_m.angle_limit = 0.6109
ob_fernleaf_015.parent = ob_fern_001
ob_fernleaf_015.location = (0.0, 0.0, 0.0)
_m = ob_fernleaf_015.modifiers.new('Hand softened edges', 'BEVEL')
_m.width = 0.025
_m.width_pct = 0.025
_m.segments = 2
_m.angle_limit = 0.6109
ob_fernleaf_016.parent = ob_fern_001
ob_fernleaf_016.location = (0.0, 0.0, 0.0)
_m = ob_fernleaf_016.modifiers.new('Hand softened edges', 'BEVEL')
_m.width = 0.025
_m.width_pct = 0.025
_m.segments = 2
_m.angle_limit = 0.6109
ob_fernleaf_017.parent = ob_fern_001
ob_fernleaf_017.location = (0.0, 0.0, 0.0)
_m = ob_fernleaf_017.modifiers.new('Hand softened edges', 'BEVEL')
_m.width = 0.025
_m.width_pct = 0.025
_m.segments = 2
_m.angle_limit = 0.6109
ob_fernleaf_018.parent = ob_fern_001
ob_fernleaf_018.location = (0.0, 0.0, 0.0)
_m = ob_fernleaf_018.modifiers.new('Hand softened edges', 'BEVEL')
_m.width = 0.025
_m.width_pct = 0.025
_m.segments = 2
_m.angle_limit = 0.6109
ob_fernleaf_019.parent = ob_fern_001
ob_fernleaf_019.location = (0.0, 0.0, 0.0)
_m = ob_fernleaf_019.modifiers.new('Hand softened edges', 'BEVEL')
_m.width = 0.025
_m.width_pct = 0.025
_m.segments = 2
_m.angle_limit = 0.6109
ob_fernleaf_020.parent = ob_fern_001
ob_fernleaf_020.location = (0.0, 0.0, 0.0)
_m = ob_fernleaf_020.modifiers.new('Hand softened edges', 'BEVEL')
_m.width = 0.025
_m.width_pct = 0.025
_m.segments = 2
_m.angle_limit = 0.6109
ob_frondstem_003.parent = ob_fern_001
ob_frondstem_003.location = (0.3217, -0.07343, 0.12)
ob_frondstem_003.rotation_euler = (1.391, -1.197e-07, 1.346)
_m = ob_frondstem_003.modifiers.new('Hand softened edges', 'BEVEL')
_m.width = 0.025
_m.width_pct = 0.025
_m.segments = 2
_m.angle_limit = 0.6109
ob_fernleaf_021.parent = ob_fern_001
ob_fernleaf_021.location = (0.0, 0.0, 0.0)
_m = ob_fernleaf_021.modifiers.new('Hand softened edges', 'BEVEL')
_m.width = 0.025
_m.width_pct = 0.025
_m.segments = 2
_m.angle_limit = 0.6109
ob_fernleaf_022.parent = ob_fern_001
ob_fernleaf_022.location = (0.0, 0.0, 0.0)
_m = ob_fernleaf_022.modifiers.new('Hand softened edges', 'BEVEL')
_m.width = 0.025
_m.width_pct = 0.025
_m.segments = 2
_m.angle_limit = 0.6109
ob_fernleaf_023.parent = ob_fern_001
ob_fernleaf_023.location = (0.0, 0.0, 0.0)
_m = ob_fernleaf_023.modifiers.new('Hand softened edges', 'BEVEL')
_m.width = 0.025
_m.width_pct = 0.025
_m.segments = 2
_m.angle_limit = 0.6109
ob_fernleaf_024.parent = ob_fern_001
ob_fernleaf_024.location = (0.0, 0.0, 0.0)
_m = ob_fernleaf_024.modifiers.new('Hand softened edges', 'BEVEL')
_m.width = 0.025
_m.width_pct = 0.025
_m.segments = 2
_m.angle_limit = 0.6109
ob_fernleaf_025.parent = ob_fern_001
ob_fernleaf_025.location = (0.0, 0.0, 0.0)
_m = ob_fernleaf_025.modifiers.new('Hand softened edges', 'BEVEL')
_m.width = 0.025
_m.width_pct = 0.025
_m.segments = 2
_m.angle_limit = 0.6109
ob_fernleaf_026.parent = ob_fern_001
ob_fernleaf_026.location = (0.0, 0.0, 0.0)
_m = ob_fernleaf_026.modifiers.new('Hand softened edges', 'BEVEL')
_m.width = 0.025
_m.width_pct = 0.025
_m.segments = 2
_m.angle_limit = 0.6109
ob_fernleaf_027.parent = ob_fern_001
ob_fernleaf_027.location = (0.0, 0.0, 0.0)
_m = ob_fernleaf_027.modifiers.new('Hand softened edges', 'BEVEL')
_m.width = 0.025
_m.width_pct = 0.025
_m.segments = 2
_m.angle_limit = 0.6109
ob_fernleaf_028.parent = ob_fern_001
ob_fernleaf_028.location = (0.0, 0.0, 0.0)
_m = ob_fernleaf_028.modifiers.new('Hand softened edges', 'BEVEL')
_m.width = 0.025
_m.width_pct = 0.025
_m.segments = 2
_m.angle_limit = 0.6109
ob_fernleaf_029.parent = ob_fern_001
ob_fernleaf_029.location = (0.0, 0.0, 0.0)
_m = ob_fernleaf_029.modifiers.new('Hand softened edges', 'BEVEL')
_m.width = 0.025
_m.width_pct = 0.025
_m.segments = 2
_m.angle_limit = 0.6109
ob_fernleaf_030.parent = ob_fern_001
ob_fernleaf_030.location = (0.0, 0.0, 0.0)
_m = ob_fernleaf_030.modifiers.new('Hand softened edges', 'BEVEL')
_m.width = 0.025
_m.width_pct = 0.025
_m.segments = 2
_m.angle_limit = 0.6109
ob_frondstem_004.parent = ob_fern_001
ob_frondstem_004.location = (0.1432, -0.2973, 0.12)
ob_frondstem_004.rotation_euler = (1.391, -2.651e-08, 0.4488)
_m = ob_frondstem_004.modifiers.new('Hand softened edges', 'BEVEL')
_m.width = 0.025
_m.width_pct = 0.025
_m.segments = 2
_m.angle_limit = 0.6109
ob_fernleaf_031.parent = ob_fern_001
ob_fernleaf_031.location = (0.0, 0.0, 0.0)
_m = ob_fernleaf_031.modifiers.new('Hand softened edges', 'BEVEL')
_m.width = 0.025
_m.width_pct = 0.025
_m.segments = 2
_m.angle_limit = 0.6109
ob_fernleaf_032.parent = ob_fern_001
ob_fernleaf_032.location = (0.0, 0.0, 0.0)
_m = ob_fernleaf_032.modifiers.new('Hand softened edges', 'BEVEL')
_m.width = 0.025
_m.width_pct = 0.025
_m.segments = 2
_m.angle_limit = 0.6109
ob_fernleaf_033.parent = ob_fern_001
ob_fernleaf_033.location = (0.0, 0.0, 0.0)
_m = ob_fernleaf_033.modifiers.new('Hand softened edges', 'BEVEL')
_m.width = 0.025
_m.width_pct = 0.025
_m.segments = 2
_m.angle_limit = 0.6109
ob_fernleaf_034.parent = ob_fern_001
ob_fernleaf_034.location = (0.0, 0.0, 0.0)
_m = ob_fernleaf_034.modifiers.new('Hand softened edges', 'BEVEL')
_m.width = 0.025
_m.width_pct = 0.025
_m.segments = 2
_m.angle_limit = 0.6109
ob_fernleaf_035.parent = ob_fern_001
ob_fernleaf_035.location = (0.0, 0.0, 0.0)
_m = ob_fernleaf_035.modifiers.new('Hand softened edges', 'BEVEL')
_m.width = 0.025
_m.width_pct = 0.025
_m.segments = 2
_m.angle_limit = 0.6109
ob_fernleaf_036.parent = ob_fern_001
ob_fernleaf_036.location = (0.0, 0.0, 0.0)
_m = ob_fernleaf_036.modifiers.new('Hand softened edges', 'BEVEL')
_m.width = 0.025
_m.width_pct = 0.025
_m.segments = 2
_m.angle_limit = 0.6109
ob_fernleaf_037.parent = ob_fern_001
ob_fernleaf_037.location = (0.0, 0.0, 0.0)
_m = ob_fernleaf_037.modifiers.new('Hand softened edges', 'BEVEL')
_m.width = 0.025
_m.width_pct = 0.025
_m.segments = 2
_m.angle_limit = 0.6109
ob_fernleaf_038.parent = ob_fern_001
ob_fernleaf_038.location = (0.0, 0.0, 0.0)
_m = ob_fernleaf_038.modifiers.new('Hand softened edges', 'BEVEL')
_m.width = 0.025
_m.width_pct = 0.025
_m.segments = 2
_m.angle_limit = 0.6109
ob_fernleaf_039.parent = ob_fern_001
ob_fernleaf_039.location = (0.0, 0.0, 0.0)
_m = ob_fernleaf_039.modifiers.new('Hand softened edges', 'BEVEL')
_m.width = 0.025
_m.width_pct = 0.025
_m.segments = 2
_m.angle_limit = 0.6109
ob_fernleaf_040.parent = ob_fern_001
ob_fernleaf_040.location = (0.0, 0.0, 0.0)
_m = ob_fernleaf_040.modifiers.new('Hand softened edges', 'BEVEL')
_m.width = 0.025
_m.width_pct = 0.025
_m.segments = 2
_m.angle_limit = 0.6109
ob_frondstem_005.parent = ob_fern_001
ob_frondstem_005.location = (-0.1432, -0.2973, 0.12)
ob_frondstem_005.rotation_euler = (1.391, 2.651e-08, -0.4488)
_m = ob_frondstem_005.modifiers.new('Hand softened edges', 'BEVEL')
_m.width = 0.025
_m.width_pct = 0.025
_m.segments = 2
_m.angle_limit = 0.6109
ob_fernleaf_041.parent = ob_fern_001
ob_fernleaf_041.location = (0.0, 0.0, 0.0)
_m = ob_fernleaf_041.modifiers.new('Hand softened edges', 'BEVEL')
_m.width = 0.025
_m.width_pct = 0.025
_m.segments = 2
_m.angle_limit = 0.6109
ob_fernleaf_042.parent = ob_fern_001
ob_fernleaf_042.location = (0.0, 0.0, 0.0)
_m = ob_fernleaf_042.modifiers.new('Hand softened edges', 'BEVEL')
_m.width = 0.025
_m.width_pct = 0.025
_m.segments = 2
_m.angle_limit = 0.6109
ob_fernleaf_043.parent = ob_fern_001
ob_fernleaf_043.location = (0.0, 0.0, 0.0)
_m = ob_fernleaf_043.modifiers.new('Hand softened edges', 'BEVEL')
_m.width = 0.025
_m.width_pct = 0.025
_m.segments = 2
_m.angle_limit = 0.6109
ob_fernleaf_044.parent = ob_fern_001
ob_fernleaf_044.location = (0.0, 0.0, 0.0)
_m = ob_fernleaf_044.modifiers.new('Hand softened edges', 'BEVEL')
_m.width = 0.025
_m.width_pct = 0.025
_m.segments = 2
_m.angle_limit = 0.6109
ob_fernleaf_045.parent = ob_fern_001
ob_fernleaf_045.location = (0.0, 0.0, 0.0)
_m = ob_fernleaf_045.modifiers.new('Hand softened edges', 'BEVEL')
_m.width = 0.025
_m.width_pct = 0.025
_m.segments = 2
_m.angle_limit = 0.6109
ob_fernleaf_046.parent = ob_fern_001
ob_fernleaf_046.location = (0.0, 0.0, 0.0)
_m = ob_fernleaf_046.modifiers.new('Hand softened edges', 'BEVEL')
_m.width = 0.025
_m.width_pct = 0.025
_m.segments = 2
_m.angle_limit = 0.6109
ob_fernleaf_047.parent = ob_fern_001
ob_fernleaf_047.location = (0.0, 0.0, 0.0)
_m = ob_fernleaf_047.modifiers.new('Hand softened edges', 'BEVEL')
_m.width = 0.025
_m.width_pct = 0.025
_m.segments = 2
_m.angle_limit = 0.6109
ob_fernleaf_048.parent = ob_fern_001
ob_fernleaf_048.location = (0.0, 0.0, 0.0)
_m = ob_fernleaf_048.modifiers.new('Hand softened edges', 'BEVEL')
_m.width = 0.025
_m.width_pct = 0.025
_m.segments = 2
_m.angle_limit = 0.6109
ob_fernleaf_049.parent = ob_fern_001
ob_fernleaf_049.location = (0.0, 0.0, 0.0)
_m = ob_fernleaf_049.modifiers.new('Hand softened edges', 'BEVEL')
_m.width = 0.025
_m.width_pct = 0.025
_m.segments = 2
_m.angle_limit = 0.6109
ob_fernleaf_050.parent = ob_fern_001
ob_fernleaf_050.location = (0.0, 0.0, 0.0)
_m = ob_fernleaf_050.modifiers.new('Hand softened edges', 'BEVEL')
_m.width = 0.025
_m.width_pct = 0.025
_m.segments = 2
_m.angle_limit = 0.6109
ob_frondstem_006.parent = ob_fern_001
ob_frondstem_006.location = (-0.3217, -0.07343, 0.12)
ob_frondstem_006.rotation_euler = (1.391, 1.197e-07, -1.346)
_m = ob_frondstem_006.modifiers.new('Hand softened edges', 'BEVEL')
_m.width = 0.025
_m.width_pct = 0.025
_m.segments = 2
_m.angle_limit = 0.6109
ob_fernleaf_051.parent = ob_fern_001
ob_fernleaf_051.location = (0.0, 0.0, 0.0)
_m = ob_fernleaf_051.modifiers.new('Hand softened edges', 'BEVEL')
_m.width = 0.025
_m.width_pct = 0.025
_m.segments = 2
_m.angle_limit = 0.6109
ob_fernleaf_052.parent = ob_fern_001
ob_fernleaf_052.location = (0.0, 0.0, 0.0)
_m = ob_fernleaf_052.modifiers.new('Hand softened edges', 'BEVEL')
_m.width = 0.025
_m.width_pct = 0.025
_m.segments = 2
_m.angle_limit = 0.6109
ob_fernleaf_053.parent = ob_fern_001
ob_fernleaf_053.location = (0.0, 0.0, 0.0)
_m = ob_fernleaf_053.modifiers.new('Hand softened edges', 'BEVEL')
_m.width = 0.025
_m.width_pct = 0.025
_m.segments = 2
_m.angle_limit = 0.6109
ob_fernleaf_054.parent = ob_fern_001
ob_fernleaf_054.location = (0.0, 0.0, 0.0)
_m = ob_fernleaf_054.modifiers.new('Hand softened edges', 'BEVEL')
_m.width = 0.025
_m.width_pct = 0.025
_m.segments = 2
_m.angle_limit = 0.6109
ob_fernleaf_055.parent = ob_fern_001
ob_fernleaf_055.location = (0.0, 0.0, 0.0)
_m = ob_fernleaf_055.modifiers.new('Hand softened edges', 'BEVEL')
_m.width = 0.025
_m.width_pct = 0.025
_m.segments = 2
_m.angle_limit = 0.6109
ob_fernleaf_056.parent = ob_fern_001
ob_fernleaf_056.location = (0.0, 0.0, 0.0)
_m = ob_fernleaf_056.modifiers.new('Hand softened edges', 'BEVEL')
_m.width = 0.025
_m.width_pct = 0.025
_m.segments = 2
_m.angle_limit = 0.6109
ob_fernleaf_057.parent = ob_fern_001
ob_fernleaf_057.location = (0.0, 0.0, 0.0)
_m = ob_fernleaf_057.modifiers.new('Hand softened edges', 'BEVEL')
_m.width = 0.025
_m.width_pct = 0.025
_m.segments = 2
_m.angle_limit = 0.6109
ob_fernleaf_058.parent = ob_fern_001
ob_fernleaf_058.location = (0.0, 0.0, 0.0)
_m = ob_fernleaf_058.modifiers.new('Hand softened edges', 'BEVEL')
_m.width = 0.025
_m.width_pct = 0.025
_m.segments = 2
_m.angle_limit = 0.6109
ob_fernleaf_059.parent = ob_fern_001
ob_fernleaf_059.location = (0.0, 0.0, 0.0)
_m = ob_fernleaf_059.modifiers.new('Hand softened edges', 'BEVEL')
_m.width = 0.025
_m.width_pct = 0.025
_m.segments = 2
_m.angle_limit = 0.6109
ob_fernleaf_060.parent = ob_fern_001
ob_fernleaf_060.location = (0.0, 0.0, 0.0)
_m = ob_fernleaf_060.modifiers.new('Hand softened edges', 'BEVEL')
_m.width = 0.025
_m.width_pct = 0.025
_m.segments = 2
_m.angle_limit = 0.6109
ob_frondstem_007.parent = ob_fern_001
ob_frondstem_007.location = (-0.258, 0.2058, 0.12)
ob_frondstem_007.rotation_euler = (1.391, 1.604e-07, -2.244)
_m = ob_frondstem_007.modifiers.new('Hand softened edges', 'BEVEL')
_m.width = 0.025
_m.width_pct = 0.025
_m.segments = 2
_m.angle_limit = 0.6109
ob_fernleaf_061.parent = ob_fern_001
ob_fernleaf_061.location = (0.0, 0.0, 0.0)
_m = ob_fernleaf_061.modifiers.new('Hand softened edges', 'BEVEL')
_m.width = 0.025
_m.width_pct = 0.025
_m.segments = 2
_m.angle_limit = 0.6109
ob_fernleaf_062.parent = ob_fern_001
ob_fernleaf_062.location = (0.0, 0.0, 0.0)
_m = ob_fernleaf_062.modifiers.new('Hand softened edges', 'BEVEL')
_m.width = 0.025
_m.width_pct = 0.025
_m.segments = 2
_m.angle_limit = 0.6109
ob_fernleaf_063.parent = ob_fern_001
ob_fernleaf_063.location = (0.0, 0.0, 0.0)
_m = ob_fernleaf_063.modifiers.new('Hand softened edges', 'BEVEL')
_m.width = 0.025
_m.width_pct = 0.025
_m.segments = 2
_m.angle_limit = 0.6109
ob_fernleaf_064.parent = ob_fern_001
ob_fernleaf_064.location = (0.0, 0.0, 0.0)
_m = ob_fernleaf_064.modifiers.new('Hand softened edges', 'BEVEL')
_m.width = 0.025
_m.width_pct = 0.025
_m.segments = 2
_m.angle_limit = 0.6109
ob_fernleaf_065.parent = ob_fern_001
ob_fernleaf_065.location = (0.0, 0.0, 0.0)
_m = ob_fernleaf_065.modifiers.new('Hand softened edges', 'BEVEL')
_m.width = 0.025
_m.width_pct = 0.025
_m.segments = 2
_m.angle_limit = 0.6109
ob_fernleaf_066.parent = ob_fern_001
ob_fernleaf_066.location = (0.0, 0.0, 0.0)
_m = ob_fernleaf_066.modifiers.new('Hand softened edges', 'BEVEL')
_m.width = 0.025
_m.width_pct = 0.025
_m.segments = 2
_m.angle_limit = 0.6109
ob_fernleaf_067.parent = ob_fern_001
ob_fernleaf_067.location = (0.0, 0.0, 0.0)
_m = ob_fernleaf_067.modifiers.new('Hand softened edges', 'BEVEL')
_m.width = 0.025
_m.width_pct = 0.025
_m.segments = 2
_m.angle_limit = 0.6109
ob_fernleaf_068.parent = ob_fern_001
ob_fernleaf_068.location = (0.0, 0.0, 0.0)
_m = ob_fernleaf_068.modifiers.new('Hand softened edges', 'BEVEL')
_m.width = 0.025
_m.width_pct = 0.025
_m.segments = 2
_m.angle_limit = 0.6109
ob_fernleaf_069.parent = ob_fern_001
ob_fernleaf_069.location = (0.0, 0.0, 0.0)
_m = ob_fernleaf_069.modifiers.new('Hand softened edges', 'BEVEL')
_m.width = 0.025
_m.width_pct = 0.025
_m.segments = 2
_m.angle_limit = 0.6109
ob_fernleaf_070.parent = ob_fern_001
ob_fernleaf_070.location = (0.0, 0.0, 0.0)
_m = ob_fernleaf_070.modifiers.new('Hand softened edges', 'BEVEL')
_m.width = 0.025
_m.width_pct = 0.025
_m.segments = 2
_m.angle_limit = 0.6109

# ---- collection membership
scene.collection.objects.link(ob_fern_001)
scene.collection.objects.link(ob_frondstem_001)
scene.collection.objects.link(ob_fernleaf)
scene.collection.objects.link(ob_fernleaf_001)
scene.collection.objects.link(ob_fernleaf_003)
scene.collection.objects.link(ob_fernleaf_004)
scene.collection.objects.link(ob_fernleaf_005)
scene.collection.objects.link(ob_fernleaf_006)
scene.collection.objects.link(ob_fernleaf_007)
scene.collection.objects.link(ob_fernleaf_008)
scene.collection.objects.link(ob_fernleaf_009)
scene.collection.objects.link(ob_fernleaf_010)
scene.collection.objects.link(ob_frondstem_002)
scene.collection.objects.link(ob_fernleaf_011)
scene.collection.objects.link(ob_fernleaf_012)
scene.collection.objects.link(ob_fernleaf_013)
scene.collection.objects.link(ob_fernleaf_014)
scene.collection.objects.link(ob_fernleaf_015)
scene.collection.objects.link(ob_fernleaf_016)
scene.collection.objects.link(ob_fernleaf_017)
scene.collection.objects.link(ob_fernleaf_018)
scene.collection.objects.link(ob_fernleaf_019)
scene.collection.objects.link(ob_fernleaf_020)
scene.collection.objects.link(ob_frondstem_003)
scene.collection.objects.link(ob_fernleaf_021)
scene.collection.objects.link(ob_fernleaf_022)
scene.collection.objects.link(ob_fernleaf_023)
scene.collection.objects.link(ob_fernleaf_024)
scene.collection.objects.link(ob_fernleaf_025)
scene.collection.objects.link(ob_fernleaf_026)
scene.collection.objects.link(ob_fernleaf_027)
scene.collection.objects.link(ob_fernleaf_028)
scene.collection.objects.link(ob_fernleaf_029)
scene.collection.objects.link(ob_fernleaf_030)
scene.collection.objects.link(ob_frondstem_004)
scene.collection.objects.link(ob_fernleaf_031)
scene.collection.objects.link(ob_fernleaf_032)
scene.collection.objects.link(ob_fernleaf_033)
scene.collection.objects.link(ob_fernleaf_034)
scene.collection.objects.link(ob_fernleaf_035)
scene.collection.objects.link(ob_fernleaf_036)
scene.collection.objects.link(ob_fernleaf_037)
scene.collection.objects.link(ob_fernleaf_038)
scene.collection.objects.link(ob_fernleaf_039)
scene.collection.objects.link(ob_fernleaf_040)
scene.collection.objects.link(ob_frondstem_005)
scene.collection.objects.link(ob_fernleaf_041)
scene.collection.objects.link(ob_fernleaf_042)
scene.collection.objects.link(ob_fernleaf_043)
scene.collection.objects.link(ob_fernleaf_044)
scene.collection.objects.link(ob_fernleaf_045)
scene.collection.objects.link(ob_fernleaf_046)
scene.collection.objects.link(ob_fernleaf_047)
scene.collection.objects.link(ob_fernleaf_048)
scene.collection.objects.link(ob_fernleaf_049)
scene.collection.objects.link(ob_fernleaf_050)
scene.collection.objects.link(ob_frondstem_006)
scene.collection.objects.link(ob_fernleaf_051)
scene.collection.objects.link(ob_fernleaf_052)
scene.collection.objects.link(ob_fernleaf_053)
scene.collection.objects.link(ob_fernleaf_054)
scene.collection.objects.link(ob_fernleaf_055)
scene.collection.objects.link(ob_fernleaf_056)
scene.collection.objects.link(ob_fernleaf_057)
scene.collection.objects.link(ob_fernleaf_058)
scene.collection.objects.link(ob_fernleaf_059)
scene.collection.objects.link(ob_fernleaf_060)
scene.collection.objects.link(ob_frondstem_007)
scene.collection.objects.link(ob_fernleaf_061)
scene.collection.objects.link(ob_fernleaf_062)
scene.collection.objects.link(ob_fernleaf_063)
scene.collection.objects.link(ob_fernleaf_064)
scene.collection.objects.link(ob_fernleaf_065)
scene.collection.objects.link(ob_fernleaf_066)
scene.collection.objects.link(ob_fernleaf_067)
scene.collection.objects.link(ob_fernleaf_068)
scene.collection.objects.link(ob_fernleaf_069)
scene.collection.objects.link(ob_fernleaf_070)

# ---- scene / render settings (as saved in the file)
scene.frame_start = 1; scene.frame_end = 25; scene.frame_set(1)
scene.render.engine = 'BLENDER_EEVEE_NEXT'
scene.render.image_settings.exr_codec = 'NONE'
scene.render.fps = 30
scene.render.use_bake_clear = False
scene.render.bake_margin = 0
scene.render.bake_bias = 0.0
scene.render.bake_samples = 0
scene.render.simplify_subdivision_render = 0
scene.render.simplify_child_particles_render = 0.0
scene.render.compositor_device = 'GPU'
scene.eevee.use_volume_custom_range = False
scene.eevee.gtao_distance = 0.0
scene.eevee.use_fast_gi = False
scene.eevee.fast_gi_thickness_near = 0.1
scene.eevee.fast_gi_thickness_far = 0.0
scene.eevee.ray_tracing_options.screen_trace_thickness = 0.1
bpy.context.view_layer.update()

# ---- added for rendering (the .blend has no active camera and no usable light): camera, sun + grey world if the file has none
cam_auto = bpy.data.cameras.new('AutoCamera')
cam_auto.lens = 50.0
cam_auto.sensor_width = 36.0
cam_auto.clip_end = 1000.0
ob_auto_camera = bpy.data.objects.new('AutoCamera', cam_auto)
scene.collection.objects.link(ob_auto_camera)
ob_auto_camera.location = (1.72551, -2.03728, 1.6001)
ob_auto_camera.rotation_euler = (1.09748, -7.21219e-08, 0.694738)
scene.camera = ob_auto_camera
light_auto_sun = bpy.data.lights.new('AutoSun', 'SUN')
light_auto_sun.energy = 3.0
light_auto_sun.angle = 0.0523599
ob_auto_sun = bpy.data.objects.new('AutoSun', light_auto_sun)
scene.collection.objects.link(ob_auto_sun)
ob_auto_sun.rotation_euler = (0.872665, 0.174533, 0.523599)
if scene.world is None:
    world_auto = bpy.data.worlds.new('AutoWorld')
    world_auto.color = (0.3, 0.3, 0.3)
    scene.world = world_auto
bpy.context.view_layer.update()
